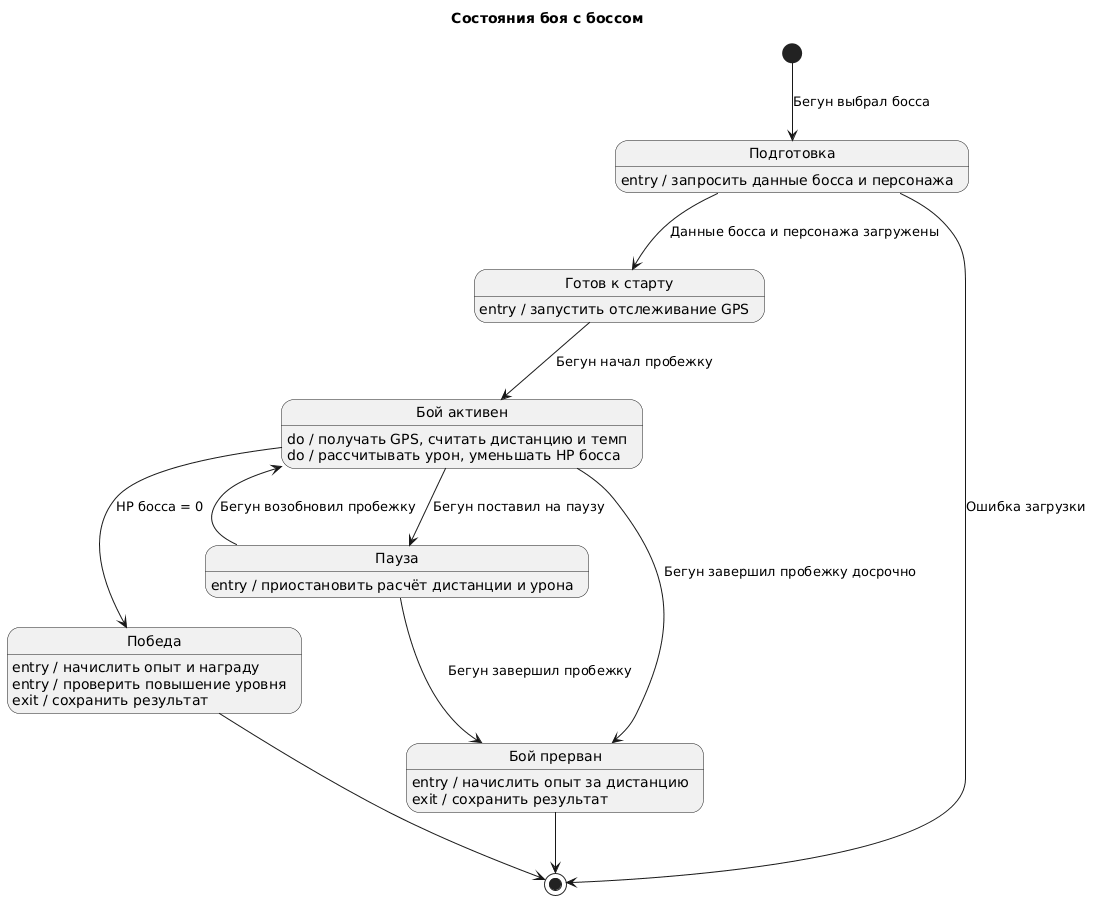

The diagram above was rendered by PlantUML. Its source (embedded in the PNG):
@startuml
title Состояния боя с боссом

state "Подготовка" as Prep
state "Готов к старту" as Ready
state "Бой активен" as Active
state "Пауза" as Paused
state "Победа" as Victory
state "Бой прерван" as Interrupted

[*] --> Prep : Бегун выбрал босса
Prep --> Ready : Данные босса и персонажа загружены
Prep --> [*] : Ошибка загрузки

Ready --> Active : Бегун начал пробежку
Active --> Paused : Бегун поставил на паузу
Paused --> Active : Бегун возобновил пробежку

Active --> Victory : HP босса = 0
Active --> Interrupted : Бегун завершил пробежку досрочно
Paused --> Interrupted : Бегун завершил пробежку

Victory --> [*]
Interrupted --> [*]

Prep : entry / запросить данные босса и персонажа
Ready : entry / запустить отслеживание GPS
Active : do / получать GPS, считать дистанцию и темп
Active : do / рассчитывать урон, уменьшать HP босса
Paused : entry / приостановить расчёт дистанции и урона
Victory : entry / начислить опыт и награду
Victory : entry / проверить повышение уровня
Victory : exit / сохранить результат
Interrupted : entry / начислить опыт за дистанцию
Interrupted : exit / сохранить результат
@enduml